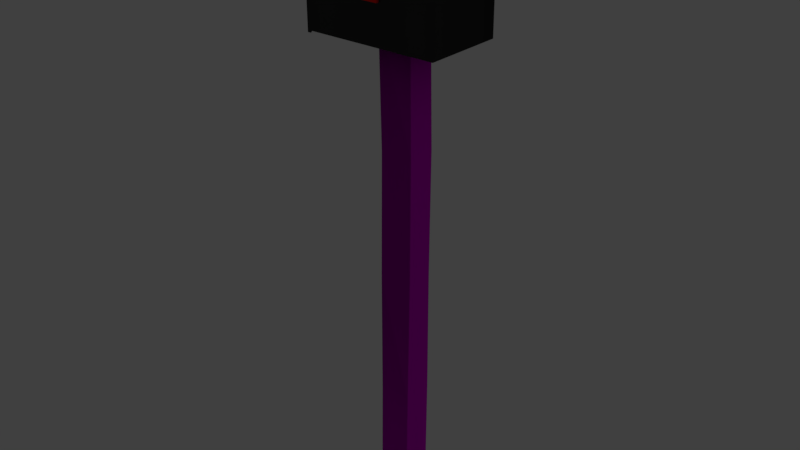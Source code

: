 # Source: MailBox.blend  (saved by Blender 2.78.0; exported with 4.5.12 LTS)
import bpy
from mathutils import Matrix  # noqa: F401  (used for matrix-valued properties, if any)

bpy.ops.wm.read_factory_settings(use_empty=True)
scene = bpy.context.scene
scene.name = 'Scene'

# ---- collections
col_collection_1 = bpy.data.collections.new('Collection 1'); scene.collection.children.link(col_collection_1)

# ---- images (referenced by path relative to the original .blend; pixels are not part of the script)
import os
ASSET_DIR = os.environ.get("B2B_ASSET_DIR", "")  # directory of the original .blend (textures are referenced by path, not embedded)
HERE = os.path.dirname(os.path.abspath(__file__))  # packed textures are extracted next to this script under _unpacked/

def load_image(name, relpath, width, height, colorspace="sRGB"):
    """Load a texture the original file referenced (path relative to the .blend, or extracted next to this script)."""
    p = next((c for c in (os.path.join(HERE, relpath), os.path.join(ASSET_DIR, relpath)) if relpath and os.path.exists(c)), "")
    if p:
        img = bpy.data.images.load(p, check_existing=True)
        img.name = name
    else:  # same state as the original file: an image datablock whose file is absent (Cycles renders it pink)
        img = bpy.data.images.new(name, width, height)
        img.source = "FILE"
        img.filepath = "//" + (relpath or name)
    img.colorspace_settings.name = colorspace
    return img
img_texturescom_oldwoodplanks_1024_albedo_tif = load_image('TexturesCom_OldWoodPlanks_1024_albedo.tif', 'TexturesCom_OldWoodPlanks_1024_albedo.tif', 1024, 1024, 'Non-Color')

# ---- materials (node trees are filled in below, after node groups)
mat_red_shiny = bpy.data.materials.new('Red Shiny')
mat_red_shiny.alpha_threshold = 0.0
mat_red_shiny.roughness = 0.5
mat_black_shiny_material = bpy.data.materials.new('Black Shiny Material')
mat_black_shiny_material.alpha_threshold = 0.0
mat_black_shiny_material.roughness = 0.5
mat_wood = bpy.data.materials.new('Wood')
mat_wood.alpha_threshold = 0.0
mat_wood.roughness = 0.5

# ---- material node trees
mat_red_shiny.use_nodes = True; mat_red_shiny.node_tree.nodes.clear()
_N = mat_red_shiny.node_tree.nodes; _L = mat_red_shiny.node_tree.links
n0 = _N.new('ShaderNodeBsdfDiffuse'); n0.name = 'Diffuse BSDF'; n0.location = (4, 333)
n0.inputs[0].default_value = (0.8, 0.01351, 0.006566, 1.0)
n1 = _N.new('ShaderNodeOutputMaterial'); n1.name = 'Material Output'; n1.location = (295, 281)
_L.new(n0.outputs[0], n1.inputs[0])
n1.is_active_output = True
mat_black_shiny_material.use_nodes = True; mat_black_shiny_material.node_tree.nodes.clear()
_N = mat_black_shiny_material.node_tree.nodes; _L = mat_black_shiny_material.node_tree.links
n0 = _N.new('ShaderNodeOutputMaterial'); n0.name = 'Material Output'; n0.location = (460, 300)
n1 = _N.new('ShaderNodeMixShader'); n1.name = 'Mix Shader'; n1.location = (240, 336)
n2 = _N.new('ShaderNodeBsdfAnisotropic'); n2.name = 'Glossy BSDF'; n2.location = (-37, 238)
n2.distribution = 'GGX'
n2.inputs[0].default_value = (0.08067, 0.08067, 0.08067, 1.0)
n2.inputs[1].default_value = 0.4472
n3 = _N.new('ShaderNodeBsdfDiffuse'); n3.name = 'Diffuse BSDF'; n3.location = (-28, 430)
n3.inputs[0].default_value = (0.0, 0.0, 0.0, 1.0)
_L.new(n3.outputs[0], n1.inputs[1])
_L.new(n1.outputs[0], n0.inputs[0])
_L.new(n2.outputs[0], n1.inputs[2])
n0.is_active_output = True
mat_wood.use_nodes = True; mat_wood.node_tree.nodes.clear()
_N = mat_wood.node_tree.nodes; _L = mat_wood.node_tree.links
n0 = _N.new('ShaderNodeOutputMaterial'); n0.name = 'Material Output'; n0.location = (460, 300)
n1 = _N.new('ShaderNodeBsdfDiffuse'); n1.name = 'Diffuse BSDF'; n1.location = (240, 296)
n1.inputs[1].default_value = 0.7083
n2 = _N.new('ShaderNodeTexImage'); n2.name = 'Image Texture'; n2.location = (-81, 656)
n2.width = 140
n2.image = img_texturescom_oldwoodplanks_1024_albedo_tif
n3 = _N.new('ShaderNodeTexImage'); n3.name = 'Image Texture.001'; n3.location = (-242, 292)
n3.width = 140
n3.image = img_texturescom_oldwoodplanks_1024_albedo_tif
n3.interpolation = 'Smart'
n4 = _N.new('ShaderNodeBump'); n4.name = 'Bump'; n4.location = (-4, 276)
n4.inputs[1].default_value = 14.9
n4.inputs[2].default_value = 1.0
_L.new(n2.outputs[0], n1.inputs[0])
_L.new(n1.outputs[0], n0.inputs[0])
_L.new(n4.outputs[0], n1.inputs[2])
_L.new(n3.outputs[0], n4.inputs[4])
n0.is_active_output = True

# ---- world
world_world = bpy.data.worlds.new('World'); scene.world = world_world
world_world.color = (0.05088, 0.05088, 0.05088)
world_world.use_sun_shadow = False
world_world.sun_shadow_jitter_overblur = 0.0
world_world.cycles.sampling_method = 'MANUAL'

# ---- lights
light_hemi = bpy.data.lights.new('Hemi', 'SUN')
light_hemi.transmission_factor = 0.0
light_hemi.angle = 0.1993
light_hemi.energy = 1.0
light_hemi.shadow_buffer_clip_start = 0.5
light_hemi.shadow_soft_size = 0.1
light_hemi.shadow_cascade_max_distance = 1000.0

# ---- meshes
me_flag = bpy.data.meshes.new('Flag')
me_flag.from_pydata([(-0.008777, -0.005704, -0.1472), (-0.008777, -0.005704, 0.04607), (-0.008777, 0.005704, -0.1472), (-0.008777, 0.005704, 0.04607), (0.02804, -0.005704, -0.1472), (0.02804, -0.005704, 0.04607), (0.02804, 0.005704, -0.1472), (0.02804, 0.005704, 0.04607), (-0.008777, -0.005704, 0.01488), (-0.008777, 0.005704, 0.01488), (0.02804, 0.005704, 0.01488), (0.02804, -0.005704, 0.01488), (-0.04583, -0.005704, 0.01488), (-0.04583, -0.005704, 0.04607), (-0.04583, 0.005704, 0.04607), (-0.04583, 0.005704, 0.01488)], [], [(8, 1, 13, 12), (9, 3, 7, 10), (10, 7, 5, 11), (11, 5, 1, 8), (2, 6, 4, 0), (7, 3, 1, 5), (4, 11, 8, 0), (6, 10, 11, 4), (2, 9, 10, 6), (0, 8, 9, 2), (12, 13, 14, 15), (9, 8, 12, 15), (1, 3, 14, 13), (3, 9, 15, 14)])
me_flag.materials.append(mat_red_shiny)
me_flag.use_remesh_preserve_volume = False
me_flag.use_remesh_preserve_attributes = False
me_flag.use_mirror_vertex_groups = False
me_flag.update()
me_box = bpy.data.meshes.new('Box')
me_box.from_pydata([(-0.1652, -0.123, -0.197), (-0.1652, -0.123, -0.03518), (-0.1652, 0.06108, -0.197), (-0.1652, 0.06108, -0.03518), (0.1398, -0.123, -0.197), (0.1398, -0.123, -0.03518), (0.1398, 0.06108, -0.197), (0.1398, 0.06108, -0.03518), (-0.1652, 0.01506, -0.197), (-0.1652, -0.03097, -0.197), (-0.1652, -0.077, -0.197), (-0.1652, -0.077, 0.01467), (-0.1652, -0.03097, 0.03385), (-0.1652, 0.01506, 0.02234), (0.1398, -0.077, -0.197), (0.1398, -0.03097, -0.197), (0.1398, 0.01506, -0.197), (0.1398, 0.01506, 0.02234), (0.1398, -0.03097, 0.03385), (0.1398, -0.077, 0.01467), (-0.1566, 0.06108, -0.197), (-0.1566, 0.06108, -0.03518), (-0.1566, -0.123, -0.197), (-0.1566, -0.123, -0.03518), (-0.1566, 0.01506, 0.02234), (-0.1566, -0.03097, 0.03385), (-0.1566, -0.077, 0.01467), (-0.1652, -0.077, -0.2012), (-0.1652, -0.126, -0.2), (-0.1652, -0.1269, -0.03365), (-0.1652, 0.01733, 0.02589), (-0.1652, 0.06506, -0.03379), (-0.1652, 0.06406, -0.2), (-0.1566, 0.06406, -0.2), (-0.1566, -0.1269, -0.03365), (-0.1652, 0.01506, -0.2012), (-0.1652, -0.03097, -0.2012), (-0.1652, -0.07941, 0.01812), (-0.1652, -0.03128, 0.03805), (-0.1566, 0.06506, -0.03379), (-0.1566, -0.126, -0.2), (-0.1566, 0.01733, 0.02589), (-0.1566, -0.03128, 0.03805), (-0.1566, -0.07941, 0.01812), (-0.1652, -0.123, -0.1419), (-0.1652, 0.06108, -0.1419), (0.1398, 0.06108, -0.1419), (0.1398, -0.123, -0.1419), (0.1398, 0.01506, -0.1132), (0.1398, -0.03097, -0.1074), (0.1398, -0.077, -0.117), (-0.1652, -0.077, -0.117), (-0.1652, -0.03097, -0.1074), (-0.1652, 0.01506, -0.1132), (-0.1566, -0.123, -0.1419), (-0.1566, 0.06108, -0.1419), (-0.1652, -0.1265, -0.1427), (-0.1652, 0.06456, -0.1427), (-0.1566, -0.1265, -0.1427), (-0.1566, 0.06456, -0.1427), (-0.1652, -0.123, -0.09253), (-0.1652, -0.1267, -0.09212), (-0.1652, 0.06108, -0.09253), (0.1398, 0.06108, -0.09253), (0.1398, -0.123, -0.09253), (0.1398, 0.01506, -0.04939), (0.1398, -0.03097, -0.04076), (0.1398, -0.077, -0.05514), (-0.1652, -0.077, -0.05514), (-0.1652, -0.03097, -0.04076), (-0.1652, 0.01506, -0.04939), (-0.1566, -0.123, -0.09253), (-0.1566, 0.06108, -0.09253), (-0.1652, 0.06481, -0.09223), (-0.1566, -0.1267, -0.09212), (-0.1566, 0.06481, -0.09223), (-0.08249, 0.06108, -0.03518), (-0.008402, 0.06108, -0.03518), (0.06568, 0.06108, -0.03518), (-0.08249, -0.123, -0.197), (-0.008402, -0.123, -0.197), (0.06568, -0.123, -0.197), (-0.08249, 0.01506, 0.02234), (-0.008402, 0.01506, 0.02234), (0.06568, 0.01506, 0.02234), (-0.08249, -0.03097, 0.03385), (-0.008402, -0.03097, 0.03046), (0.06568, -0.03097, 0.03385), (-0.08249, -0.077, 0.01467), (-0.008402, -0.077, 0.01467), (0.06568, -0.077, 0.01467), (0.06568, 0.06108, -0.197), (-0.008402, 0.06108, -0.197), (-0.08249, 0.06108, -0.197), (0.06568, -0.123, -0.03518), (-0.008402, -0.123, -0.03518), (-0.08249, -0.123, -0.03518), (0.06568, -0.123, -0.1419), (-0.008402, -0.123, -0.1419), (-0.08249, -0.123, -0.1419), (-0.08249, 0.06108, -0.1419), (-0.008402, 0.06108, -0.1419), (0.06568, 0.06108, -0.1419), (0.06568, -0.123, -0.09253), (-0.008402, -0.1201, -0.09253), (-0.08249, -0.1213, -0.09253), (-0.08249, 0.06108, -0.09253), (-0.008402, 0.05461, -0.09253), (0.06568, 0.05562, -0.09253)], [], [(70, 13, 3, 62), (108, 78, 7, 63), (67, 19, 5, 64), (3, 13, 30, 31), (12, 11, 37, 38), (44, 0, 28, 56), (63, 7, 17, 65), (65, 17, 18, 66), (66, 18, 19, 67), (60, 1, 11, 68), (68, 11, 12, 69), (69, 12, 13, 70), (11, 1, 29, 37), (23, 26, 43, 34), (0, 10, 27, 28), (85, 25, 26, 88), (82, 24, 25, 85), (76, 21, 24, 82), (88, 26, 23, 96), (10, 9, 36, 27), (105, 96, 23, 71), (24, 21, 39, 41), (74, 34, 29, 61), (43, 37, 29, 34), (39, 31, 30, 41), (41, 30, 38, 42), (42, 38, 37, 43), (73, 31, 39, 75), (71, 23, 34, 74), (13, 12, 38, 30), (62, 3, 31, 73), (55, 20, 33, 59), (26, 25, 42, 43), (8, 2, 32, 35), (25, 24, 41, 42), (9, 8, 35, 36), (72, 55, 59, 75), (2, 45, 57, 32), (22, 54, 58, 40), (32, 57, 59, 33), (40, 58, 56, 28), (79, 99, 54, 22), (9, 52, 53, 8), (10, 51, 52, 9), (0, 44, 51, 10), (15, 49, 50, 14), (16, 48, 49, 15), (6, 46, 48, 16), (60, 44, 56, 61), (14, 50, 47, 4), (91, 102, 46, 6), (8, 53, 45, 2), (1, 60, 61, 29), (21, 72, 75, 39), (45, 62, 73, 57), (54, 71, 74, 58), (57, 73, 75, 59), (58, 74, 61, 56), (99, 105, 71, 54), (52, 69, 70, 53), (51, 68, 69, 52), (44, 60, 68, 51), (49, 66, 67, 50), (48, 65, 66, 49), (46, 63, 65, 48), (50, 67, 64, 47), (102, 108, 63, 46), (53, 70, 62, 45), (55, 72, 106, 100), (100, 106, 107, 101), (101, 107, 108, 102), (47, 64, 103, 97), (97, 103, 104, 98), (98, 104, 105, 99), (20, 55, 100, 93), (93, 100, 101, 92), (92, 101, 102, 91), (4, 47, 97, 81), (81, 97, 98, 80), (80, 98, 99, 79), (64, 5, 94, 103), (103, 94, 95, 104), (104, 95, 96, 105), (19, 90, 94, 5), (90, 89, 95, 94), (89, 88, 96, 95), (7, 78, 84, 17), (78, 77, 83, 84), (77, 76, 82, 83), (17, 84, 87, 18), (84, 83, 86, 87), (83, 82, 85, 86), (18, 87, 90, 19), (87, 86, 89, 90), (86, 85, 88, 89), (72, 21, 76, 106), (106, 76, 77, 107), (107, 77, 78, 108)])
me_box.polygons.foreach_set('use_smooth', [True] * 98)
me_box.materials.append(mat_black_shiny_material)
me_box.use_remesh_preserve_volume = False
me_box.use_remesh_preserve_attributes = False
me_box.use_mirror_vertex_groups = False
me_box.update()
me_wood_stand = bpy.data.meshes.new('Wood Stand')
me_wood_stand.from_pydata([(-0.03632, -0.02527, -1.0), (-0.03632, -0.02527, 0.1431), (-0.03632, 0.04389, -1.0), (-0.03632, 0.04389, 0.1431), (0.03632, -0.02527, -1.0), (0.03632, -0.0176, 0.1431), (0.03632, 0.04389, -1.0), (0.03632, 0.04389, 0.1431), (-0.03632, -0.02155, -0.7142), (-0.03632, -0.02155, -0.4284), (-0.03632, -0.01783, -0.1427), (-0.03632, 0.05133, -0.1427), (-0.03632, 0.04761, -0.4284), (-0.03632, 0.04761, -0.7142), (0.03632, 0.05133, -0.1427), (0.03632, 0.04761, -0.4284), (0.03632, 0.04761, -0.7142), (0.03632, -0.01445, -0.1427), (0.03632, -0.01619, -0.4284), (0.03632, -0.02155, -0.7142)], [], [(10, 1, 3, 11), (11, 3, 7, 14), (14, 7, 5, 17), (17, 5, 1, 10), (7, 3, 1, 5), (4, 19, 8, 0), (19, 18, 9, 8), (18, 17, 10, 9), (6, 16, 19, 4), (16, 15, 18, 19), (15, 14, 17, 18), (2, 13, 16, 6), (13, 12, 15, 16), (12, 11, 14, 15), (0, 8, 13, 2), (8, 9, 12, 13), (9, 10, 11, 12)])
_uv = me_wood_stand.uv_layers.new(name='UVMap')
_uv.uv.foreach_set('vector', [0.2475, 0.7498, 0.2482, 0.9998, 0.1877, 0.9984, 0.1872, 0.7494, 0.1872, 0.7494, 0.1877, 0.9984, 0.1239, 0.9984, 0.1242, 0.7495, 0.1242, 0.7495, 0.1239, 0.9984, 0.06371, 0.9999, 0.06382, 0.7499, 0.06382, 0.7499, 0.06371, 0.9999, 0.0001832, 0.9999, 0.000241, 0.7499, 0.3119, 0.06047, 0.2484, 0.06047, 0.2484, 5.601e-05, 0.3119, 5.601e-05, 0.06347, 0.0001204, 0.06369, 0.2499, 0.0001622, 0.2499, 0.000105, 0.0001459, 0.06369, 0.2499, 0.06343, 0.4996, 5.601e-05, 0.4996, 0.0001622, 0.2499, 0.06343, 0.4996, 0.06382, 0.7499, 0.000241, 0.7499, 5.601e-05, 0.4996, 0.1238, 0.0008511, 0.124, 0.2502, 0.06369, 0.2499, 0.06347, 0.0001204, 0.124, 0.2502, 0.1238, 0.5, 0.06343, 0.4996, 0.06369, 0.2499, 0.1238, 0.5, 0.1242, 0.7495, 0.06382, 0.7499, 0.06343, 0.4996, 0.1873, 0.0008287, 0.1873, 0.2502, 0.124, 0.2502, 0.1238, 0.0008511, 0.1873, 0.2502, 0.1877, 0.5, 0.1238, 0.5, 0.124, 0.2502, 0.1877, 0.5, 0.1872, 0.7494, 0.1242, 0.7495, 0.1238, 0.5, 0.2478, 5.601e-05, 0.2477, 0.2497, 0.1873, 0.2502, 0.1873, 0.0008287, 0.2477, 0.2497, 0.2483, 0.4997, 0.1877, 0.5, 0.1873, 0.2502, 0.2483, 0.4997, 0.2475, 0.7498, 0.1872, 0.7494, 0.1877, 0.5])
me_wood_stand.materials.append(mat_wood)
me_wood_stand.use_remesh_preserve_volume = False
me_wood_stand.use_remesh_preserve_attributes = False
me_wood_stand.use_mirror_vertex_groups = False
me_wood_stand.update()

# ---- objects
ob_flag = bpy.data.objects.new('Flag', me_flag)
ob_box = bpy.data.objects.new('Box', me_box)
ob_hemi = bpy.data.objects.new('Hemi', light_hemi)
ob_wood_stand = bpy.data.objects.new('Wood Stand', me_wood_stand)

# ---- transforms, parenting, visibility, modifiers, constraints
ob_flag.location = (-0.01591, -0.08022, 1.332)
ob_flag.lineart.crease_threshold = 0.0
ob_box.location = (0.0007454, 0.04087, 1.296)
ob_box.lineart.crease_threshold = 0.0
ob_hemi.location = (0.0005476, 0.04092, 1.395)
ob_hemi.lineart.crease_threshold = 0.0
ob_wood_stand.location = (0.0, 0.0, 1.0)
ob_wood_stand.lineart.crease_threshold = 0.0

# ---- collection membership
col_collection_1.objects.link(ob_flag)
col_collection_1.objects.link(ob_box)
col_collection_1.objects.link(ob_hemi)
col_collection_1.objects.link(ob_wood_stand)

# ---- scene / render settings (as saved in the file)
scene.frame_start = 1; scene.frame_end = 250; scene.frame_set(31)
scene.render.engine = 'CYCLES'
scene.render.resolution_percentage = 50
scene.render.dither_intensity = 0.0
scene.cycles.use_denoising = False
scene.cycles.samples = 128
scene.cycles.sampling_pattern = 'TABULATED_SOBOL'
scene.cycles.light_sampling_threshold = 0.0
scene.cycles.use_adaptive_sampling = False
scene.cycles.use_light_tree = False
scene.cycles.blur_glossy = 0.0
scene.cycles.sample_clamp_indirect = 0.0
scene.view_settings.view_transform = 'Standard'
bpy.context.view_layer.update()

# ---- added for rendering (the .blend has no active camera): camera
cam_auto = bpy.data.cameras.new('AutoCamera')
cam_auto.lens = 50.0
cam_auto.sensor_width = 36.0
cam_auto.clip_end = 1000.0
ob_auto_camera = bpy.data.objects.new('AutoCamera', cam_auto)
scene.collection.objects.link(ob_auto_camera)
ob_auto_camera.location = (1.30536, -1.57088, 1.74307)
ob_auto_camera.rotation_euler = (1.09748, -7.21219e-08, 0.694738)
scene.camera = ob_auto_camera
bpy.context.view_layer.update()
